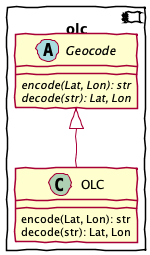

The diagram above was rendered by PlantUML. Its source (embedded in the PNG):
@startuml
skinparamlocked shadowing false
skinparamlocked handwritten true
'navtools.olc'
allow_mixing

component olc {
    abstract class Geocode {
        {abstract} encode(Lat, Lon): str
        {abstract} decode(str): Lat, Lon
    }

    class OLC {
        encode(Lat, Lon): str
        decode(str): Lat, Lon
    }

    Geocode <|-- OLC
}

@enduml